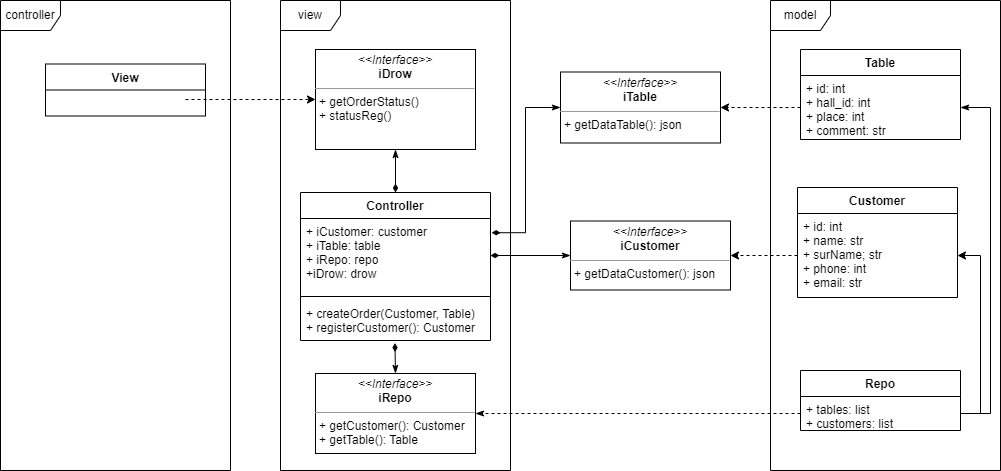

The diagram above was exported from draw.io. Its source (the exported page's mxGraphModel, read from the mxfile embedded in the PNG):
<mxGraphModel dx="1214" dy="577" grid="1" gridSize="10" guides="1" tooltips="1" connect="1" arrows="1" fold="1" page="1" pageScale="1" pageWidth="827" pageHeight="1169" math="0" shadow="0">
  <root>
    <mxCell id="0" />
    <mxCell id="1" parent="0" />
    <mxCell id="FLU1wz-FYGIJh8aUXRCb-1" value="view" style="shape=umlFrame;whiteSpace=wrap;html=1;" vertex="1" parent="1">
      <mxGeometry x="310" y="180" width="230" height="470" as="geometry" />
    </mxCell>
    <mxCell id="FLU1wz-FYGIJh8aUXRCb-2" value="controller" style="shape=umlFrame;whiteSpace=wrap;html=1;" vertex="1" parent="1">
      <mxGeometry x="30" y="180" width="230" height="470" as="geometry" />
    </mxCell>
    <mxCell id="FLU1wz-FYGIJh8aUXRCb-3" value="model" style="shape=umlFrame;whiteSpace=wrap;html=1;" vertex="1" parent="1">
      <mxGeometry x="800" y="180" width="230" height="470" as="geometry" />
    </mxCell>
    <mxCell id="FLU1wz-FYGIJh8aUXRCb-4" value="View" style="swimlane;fontStyle=1;align=center;verticalAlign=top;childLayout=stackLayout;horizontal=1;startSize=26;horizontalStack=0;resizeParent=1;resizeParentMax=0;resizeLast=0;collapsible=1;marginBottom=0;" vertex="1" parent="1">
      <mxGeometry x="75" y="243.5" width="160" height="52" as="geometry" />
    </mxCell>
    <mxCell id="FLU1wz-FYGIJh8aUXRCb-46" style="edgeStyle=orthogonalEdgeStyle;rounded=0;orthogonalLoop=1;jettySize=auto;html=1;exitX=1.006;exitY=0.192;exitDx=0;exitDy=0;entryX=0;entryY=0.5;entryDx=0;entryDy=0;startArrow=diamondThin;startFill=1;endArrow=classicThin;endFill=1;exitPerimeter=0;" edge="1" parent="1" source="FLU1wz-FYGIJh8aUXRCb-9" target="FLU1wz-FYGIJh8aUXRCb-26">
      <mxGeometry relative="1" as="geometry" />
    </mxCell>
    <mxCell id="FLU1wz-FYGIJh8aUXRCb-49" style="edgeStyle=orthogonalEdgeStyle;rounded=0;orthogonalLoop=1;jettySize=auto;html=1;exitX=0.497;exitY=1.065;exitDx=0;exitDy=0;entryX=0.5;entryY=0;entryDx=0;entryDy=0;startArrow=diamondThin;startFill=1;endArrow=classicThin;endFill=1;exitPerimeter=0;" edge="1" parent="1" source="FLU1wz-FYGIJh8aUXRCb-11" target="FLU1wz-FYGIJh8aUXRCb-25">
      <mxGeometry relative="1" as="geometry" />
    </mxCell>
    <mxCell id="FLU1wz-FYGIJh8aUXRCb-8" value="Controller" style="swimlane;fontStyle=1;align=center;verticalAlign=top;childLayout=stackLayout;horizontal=1;startSize=26;horizontalStack=0;resizeParent=1;resizeParentMax=0;resizeLast=0;collapsible=1;marginBottom=0;" vertex="1" parent="1">
      <mxGeometry x="330" y="372" width="190" height="148" as="geometry" />
    </mxCell>
    <mxCell id="FLU1wz-FYGIJh8aUXRCb-9" value="+ iCustomer: customer&#10;+ iTable: table&#10;+ iRepo: repo&#10;+iDrow: drow" style="text;strokeColor=none;fillColor=none;align=left;verticalAlign=top;spacingLeft=4;spacingRight=4;overflow=hidden;rotatable=0;points=[[0,0.5],[1,0.5]];portConstraint=eastwest;" vertex="1" parent="FLU1wz-FYGIJh8aUXRCb-8">
      <mxGeometry y="26" width="190" height="74" as="geometry" />
    </mxCell>
    <mxCell id="FLU1wz-FYGIJh8aUXRCb-10" value="" style="line;strokeWidth=1;fillColor=none;align=left;verticalAlign=middle;spacingTop=-1;spacingLeft=3;spacingRight=3;rotatable=0;labelPosition=right;points=[];portConstraint=eastwest;strokeColor=inherit;" vertex="1" parent="FLU1wz-FYGIJh8aUXRCb-8">
      <mxGeometry y="100" width="190" height="8" as="geometry" />
    </mxCell>
    <mxCell id="FLU1wz-FYGIJh8aUXRCb-11" value="+ createOrder(Customer, Table)&#10;+ registerCustomer(): Customer" style="text;strokeColor=none;fillColor=none;align=left;verticalAlign=top;spacingLeft=4;spacingRight=4;overflow=hidden;rotatable=0;points=[[0,0.5],[1,0.5]];portConstraint=eastwest;" vertex="1" parent="FLU1wz-FYGIJh8aUXRCb-8">
      <mxGeometry y="108" width="190" height="40" as="geometry" />
    </mxCell>
    <mxCell id="FLU1wz-FYGIJh8aUXRCb-12" value="Table" style="swimlane;fontStyle=1;align=center;verticalAlign=top;childLayout=stackLayout;horizontal=1;startSize=26;horizontalStack=0;resizeParent=1;resizeParentMax=0;resizeLast=0;collapsible=1;marginBottom=0;" vertex="1" parent="1">
      <mxGeometry x="830" y="229" width="160" height="90" as="geometry" />
    </mxCell>
    <mxCell id="FLU1wz-FYGIJh8aUXRCb-13" value="+ id: int&#10;+ hall_id: int&#10;+ place: int&#10;+ comment: str" style="text;strokeColor=none;fillColor=none;align=left;verticalAlign=top;spacingLeft=4;spacingRight=4;overflow=hidden;rotatable=0;points=[[0,0.5],[1,0.5]];portConstraint=eastwest;" vertex="1" parent="FLU1wz-FYGIJh8aUXRCb-12">
      <mxGeometry y="26" width="160" height="64" as="geometry" />
    </mxCell>
    <mxCell id="FLU1wz-FYGIJh8aUXRCb-16" value="Customer" style="swimlane;fontStyle=1;align=center;verticalAlign=top;childLayout=stackLayout;horizontal=1;startSize=26;horizontalStack=0;resizeParent=1;resizeParentMax=0;resizeLast=0;collapsible=1;marginBottom=0;" vertex="1" parent="1">
      <mxGeometry x="827" y="367" width="160" height="110" as="geometry" />
    </mxCell>
    <mxCell id="FLU1wz-FYGIJh8aUXRCb-17" value="+ id: int&#10;+ name: str&#10;+ surName; str&#10;+ phone: int&#10;+ email: str" style="text;strokeColor=none;fillColor=none;align=left;verticalAlign=top;spacingLeft=4;spacingRight=4;overflow=hidden;rotatable=0;points=[[0,0.5],[1,0.5]];portConstraint=eastwest;" vertex="1" parent="FLU1wz-FYGIJh8aUXRCb-16">
      <mxGeometry y="26" width="160" height="84" as="geometry" />
    </mxCell>
    <mxCell id="FLU1wz-FYGIJh8aUXRCb-20" value="Repo" style="swimlane;fontStyle=1;align=center;verticalAlign=top;childLayout=stackLayout;horizontal=1;startSize=26;horizontalStack=0;resizeParent=1;resizeParentMax=0;resizeLast=0;collapsible=1;marginBottom=0;" vertex="1" parent="1">
      <mxGeometry x="830" y="550" width="160" height="60" as="geometry" />
    </mxCell>
    <mxCell id="FLU1wz-FYGIJh8aUXRCb-21" value="+ tables: list&#10;+ customers: list" style="text;strokeColor=none;fillColor=none;align=left;verticalAlign=top;spacingLeft=4;spacingRight=4;overflow=hidden;rotatable=0;points=[[0,0.5],[1,0.5]];portConstraint=eastwest;" vertex="1" parent="FLU1wz-FYGIJh8aUXRCb-20">
      <mxGeometry y="26" width="160" height="34" as="geometry" />
    </mxCell>
    <mxCell id="FLU1wz-FYGIJh8aUXRCb-24" value="&lt;p style=&quot;margin:0px;margin-top:4px;text-align:center;&quot;&gt;&lt;i&gt;&amp;lt;&amp;lt;Interface&amp;gt;&amp;gt;&lt;/i&gt;&lt;br&gt;&lt;b&gt;iDrow&lt;/b&gt;&lt;/p&gt;&lt;hr size=&quot;1&quot;&gt;&lt;p style=&quot;margin:0px;margin-left:4px;&quot;&gt;+ getOrderStatus()&lt;/p&gt;&lt;p style=&quot;margin:0px;margin-left:4px;&quot;&gt;+ statusReg()&lt;/p&gt;" style="verticalAlign=top;align=left;overflow=fill;fontSize=12;fontFamily=Helvetica;html=1;" vertex="1" parent="1">
      <mxGeometry x="345" y="229" width="160" height="100" as="geometry" />
    </mxCell>
    <mxCell id="FLU1wz-FYGIJh8aUXRCb-25" value="&lt;p style=&quot;margin:0px;margin-top:4px;text-align:center;&quot;&gt;&lt;i&gt;&amp;lt;&amp;lt;Interface&amp;gt;&amp;gt;&lt;/i&gt;&lt;br&gt;&lt;b&gt;iRepo&lt;/b&gt;&lt;/p&gt;&lt;hr size=&quot;1&quot;&gt;&lt;p style=&quot;margin:0px;margin-left:4px;&quot;&gt;+ getCustomer(): Customer&lt;/p&gt;&lt;p style=&quot;margin:0px;margin-left:4px;&quot;&gt;+ getTable(): Table&lt;/p&gt;" style="verticalAlign=top;align=left;overflow=fill;fontSize=12;fontFamily=Helvetica;html=1;" vertex="1" parent="1">
      <mxGeometry x="345" y="553" width="160" height="80" as="geometry" />
    </mxCell>
    <mxCell id="FLU1wz-FYGIJh8aUXRCb-26" value="&lt;p style=&quot;margin:0px;margin-top:4px;text-align:center;&quot;&gt;&lt;i&gt;&amp;lt;&amp;lt;Interface&amp;gt;&amp;gt;&lt;/i&gt;&lt;br&gt;&lt;b&gt;iTable&lt;/b&gt;&lt;/p&gt;&lt;hr size=&quot;1&quot;&gt;&lt;p style=&quot;margin:0px;margin-left:4px;&quot;&gt;+ getDataTable(): json&lt;/p&gt;" style="verticalAlign=top;align=left;overflow=fill;fontSize=12;fontFamily=Helvetica;html=1;" vertex="1" parent="1">
      <mxGeometry x="590" y="251.5" width="160" height="71" as="geometry" />
    </mxCell>
    <mxCell id="FLU1wz-FYGIJh8aUXRCb-27" value="&lt;p style=&quot;margin:0px;margin-top:4px;text-align:center;&quot;&gt;&lt;i&gt;&amp;lt;&amp;lt;Interface&amp;gt;&amp;gt;&lt;/i&gt;&lt;br&gt;&lt;b&gt;iCustomer&lt;/b&gt;&lt;/p&gt;&lt;hr size=&quot;1&quot;&gt;&lt;p style=&quot;margin:0px;margin-left:4px;&quot;&gt;+ getDataCustomer(): json&lt;/p&gt;" style="verticalAlign=top;align=left;overflow=fill;fontSize=12;fontFamily=Helvetica;html=1;" vertex="1" parent="1">
      <mxGeometry x="600" y="400.5" width="160" height="69" as="geometry" />
    </mxCell>
    <mxCell id="FLU1wz-FYGIJh8aUXRCb-28" style="edgeStyle=orthogonalEdgeStyle;rounded=0;orthogonalLoop=1;jettySize=auto;html=1;exitX=1;exitY=0.5;exitDx=0;exitDy=0;entryX=1;entryY=0.5;entryDx=0;entryDy=0;" edge="1" parent="1" source="FLU1wz-FYGIJh8aUXRCb-21" target="FLU1wz-FYGIJh8aUXRCb-17">
      <mxGeometry relative="1" as="geometry">
        <Array as="points">
          <mxPoint x="1010" y="593" />
          <mxPoint x="1010" y="435" />
        </Array>
      </mxGeometry>
    </mxCell>
    <mxCell id="FLU1wz-FYGIJh8aUXRCb-30" style="edgeStyle=orthogonalEdgeStyle;rounded=0;orthogonalLoop=1;jettySize=auto;html=1;exitX=0;exitY=0.5;exitDx=0;exitDy=0;entryX=1;entryY=0.5;entryDx=0;entryDy=0;dashed=1;" edge="1" parent="1" source="FLU1wz-FYGIJh8aUXRCb-13" target="FLU1wz-FYGIJh8aUXRCb-26">
      <mxGeometry relative="1" as="geometry" />
    </mxCell>
    <mxCell id="FLU1wz-FYGIJh8aUXRCb-31" style="edgeStyle=orthogonalEdgeStyle;rounded=0;orthogonalLoop=1;jettySize=auto;html=1;exitX=0;exitY=0.5;exitDx=0;exitDy=0;entryX=1;entryY=0.5;entryDx=0;entryDy=0;dashed=1;" edge="1" parent="1" source="FLU1wz-FYGIJh8aUXRCb-17" target="FLU1wz-FYGIJh8aUXRCb-27">
      <mxGeometry relative="1" as="geometry" />
    </mxCell>
    <mxCell id="FLU1wz-FYGIJh8aUXRCb-32" style="edgeStyle=orthogonalEdgeStyle;rounded=0;orthogonalLoop=1;jettySize=auto;html=1;exitX=1;exitY=0.5;exitDx=0;exitDy=0;entryX=0;entryY=0.5;entryDx=0;entryDy=0;dashed=1;" edge="1" parent="1" target="FLU1wz-FYGIJh8aUXRCb-24">
      <mxGeometry relative="1" as="geometry">
        <mxPoint x="215" y="279" as="sourcePoint" />
      </mxGeometry>
    </mxCell>
    <mxCell id="FLU1wz-FYGIJh8aUXRCb-40" style="edgeStyle=orthogonalEdgeStyle;rounded=0;orthogonalLoop=1;jettySize=auto;html=1;exitX=0.5;exitY=0;exitDx=0;exitDy=0;entryX=0.5;entryY=1;entryDx=0;entryDy=0;startArrow=diamondThin;startFill=1;endArrow=classicThin;endFill=1;" edge="1" parent="1" source="FLU1wz-FYGIJh8aUXRCb-8" target="FLU1wz-FYGIJh8aUXRCb-24">
      <mxGeometry relative="1" as="geometry" />
    </mxCell>
    <mxCell id="FLU1wz-FYGIJh8aUXRCb-41" style="edgeStyle=orthogonalEdgeStyle;rounded=0;orthogonalLoop=1;jettySize=auto;html=1;exitX=0;exitY=0.5;exitDx=0;exitDy=0;entryX=1;entryY=0.5;entryDx=0;entryDy=0;startArrow=none;startFill=0;endArrow=classicThin;endFill=1;dashed=1;" edge="1" parent="1" source="FLU1wz-FYGIJh8aUXRCb-21" target="FLU1wz-FYGIJh8aUXRCb-25">
      <mxGeometry relative="1" as="geometry" />
    </mxCell>
    <mxCell id="FLU1wz-FYGIJh8aUXRCb-43" style="edgeStyle=orthogonalEdgeStyle;rounded=0;orthogonalLoop=1;jettySize=auto;html=1;exitX=1;exitY=0.5;exitDx=0;exitDy=0;entryX=0;entryY=0.5;entryDx=0;entryDy=0;startArrow=diamondThin;startFill=1;endArrow=classicThin;endFill=1;" edge="1" parent="1" source="FLU1wz-FYGIJh8aUXRCb-9" target="FLU1wz-FYGIJh8aUXRCb-27">
      <mxGeometry relative="1" as="geometry" />
    </mxCell>
    <mxCell id="FLU1wz-FYGIJh8aUXRCb-44" style="edgeStyle=orthogonalEdgeStyle;rounded=0;orthogonalLoop=1;jettySize=auto;html=1;exitX=1;exitY=0.5;exitDx=0;exitDy=0;entryX=1;entryY=0.5;entryDx=0;entryDy=0;startArrow=none;startFill=0;endArrow=classicThin;endFill=1;" edge="1" parent="1" source="FLU1wz-FYGIJh8aUXRCb-21" target="FLU1wz-FYGIJh8aUXRCb-13">
      <mxGeometry relative="1" as="geometry">
        <Array as="points">
          <mxPoint x="1020" y="593" />
          <mxPoint x="1020" y="287" />
        </Array>
      </mxGeometry>
    </mxCell>
    <mxCell id="FLU1wz-FYGIJh8aUXRCb-45" style="edgeStyle=orthogonalEdgeStyle;rounded=0;orthogonalLoop=1;jettySize=auto;html=1;exitX=0.5;exitY=1;exitDx=0;exitDy=0;startArrow=diamondThin;startFill=1;endArrow=classicThin;endFill=1;" edge="1" parent="1" source="FLU1wz-FYGIJh8aUXRCb-27" target="FLU1wz-FYGIJh8aUXRCb-27">
      <mxGeometry relative="1" as="geometry" />
    </mxCell>
    <mxCell id="FLU1wz-FYGIJh8aUXRCb-50" style="edgeStyle=orthogonalEdgeStyle;rounded=0;orthogonalLoop=1;jettySize=auto;html=1;exitX=0.5;exitY=1;exitDx=0;exitDy=0;startArrow=diamondThin;startFill=1;endArrow=classicThin;endFill=1;" edge="1" parent="1" source="FLU1wz-FYGIJh8aUXRCb-25" target="FLU1wz-FYGIJh8aUXRCb-25">
      <mxGeometry relative="1" as="geometry" />
    </mxCell>
  </root>
</mxGraphModel>